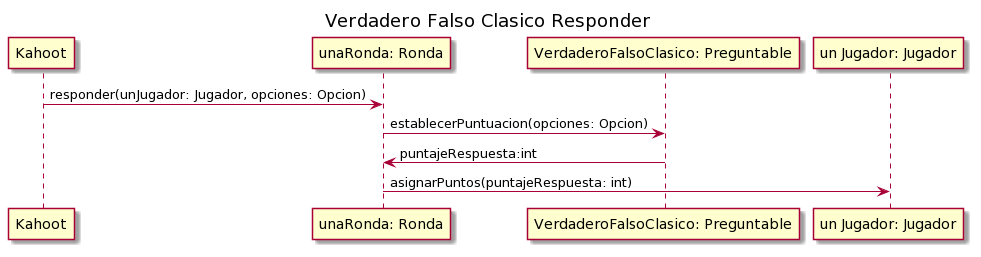

The diagram above was rendered by PlantUML. Its source (embedded in the PNG):
@startuml
title Verdadero Falso Clasico Responder 

Kahoot -> "unaRonda: Ronda" as Ronda: responder(unJugador: Jugador, opciones: Opcion)
Ronda -> "VerdaderoFalsoClasico: Preguntable" as VerdaderoFalsoClasico: establecerPuntuacion(opciones: Opcion)
VerdaderoFalsoClasico -> Ronda: puntajeRespuesta:int
Ronda -> "un Jugador: Jugador" as Jugador: asignarPuntos(puntajeRespuesta: int)
@enduml